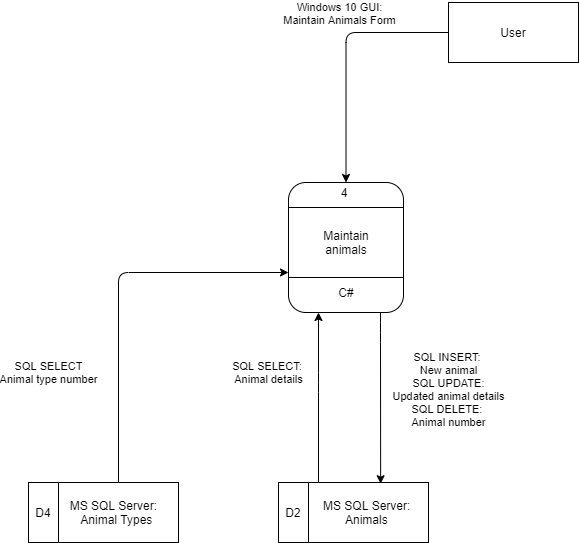

The diagram above was exported from draw.io. Its source (the exported page's mxGraphModel, read from the mxfile embedded in the PNG):
<mxGraphModel dx="1086" dy="966" grid="1" gridSize="10" guides="1" tooltips="1" connect="1" arrows="1" fold="1" page="1" pageScale="1" pageWidth="850" pageHeight="1100" math="0" shadow="0">
  <root>
    <mxCell id="0" />
    <mxCell id="1" parent="0" />
    <mxCell id="OC5_b8NegOpWasfm5Z8S-1" value="Windows 10 GUI:&lt;br&gt;Maintain Animals Form" style="edgeStyle=orthogonalEdgeStyle;rounded=1;orthogonalLoop=1;jettySize=auto;html=1;entryX=0.5;entryY=0;entryDx=0;entryDy=0;" parent="1" source="OC5_b8NegOpWasfm5Z8S-2" target="OC5_b8NegOpWasfm5Z8S-4" edge="1">
      <mxGeometry x="-0.1881" y="-21" relative="1" as="geometry">
        <mxPoint x="14" y="-20" as="offset" />
      </mxGeometry>
    </mxCell>
    <mxCell id="OC5_b8NegOpWasfm5Z8S-2" value="User" style="rounded=0;whiteSpace=wrap;html=1;" parent="1" vertex="1">
      <mxGeometry x="750" y="60" width="130" height="60" as="geometry" />
    </mxCell>
    <mxCell id="OC5_b8NegOpWasfm5Z8S-3" value="" style="group" parent="1" vertex="1" connectable="0">
      <mxGeometry x="590" y="240" width="115" height="130" as="geometry" />
    </mxCell>
    <mxCell id="OC5_b8NegOpWasfm5Z8S-4" value="" style="rounded=1;whiteSpace=wrap;html=1;" parent="OC5_b8NegOpWasfm5Z8S-3" vertex="1">
      <mxGeometry width="115" height="130" as="geometry" />
    </mxCell>
    <mxCell id="OC5_b8NegOpWasfm5Z8S-5" value="" style="line;strokeWidth=1;rotatable=0;dashed=0;labelPosition=right;align=left;verticalAlign=middle;spacingTop=0;spacingLeft=6;points=[];portConstraint=eastwest;" parent="OC5_b8NegOpWasfm5Z8S-3" vertex="1">
      <mxGeometry y="20" width="115" height="10" as="geometry" />
    </mxCell>
    <mxCell id="OC5_b8NegOpWasfm5Z8S-6" value="4" style="text;html=1;strokeColor=none;fillColor=none;align=center;verticalAlign=middle;whiteSpace=wrap;rounded=0;" parent="OC5_b8NegOpWasfm5Z8S-3" vertex="1">
      <mxGeometry x="35.5" width="40" height="20" as="geometry" />
    </mxCell>
    <mxCell id="OC5_b8NegOpWasfm5Z8S-7" value="" style="line;strokeWidth=1;rotatable=0;dashed=0;labelPosition=right;align=left;verticalAlign=middle;spacingTop=0;spacingLeft=6;points=[];portConstraint=eastwest;" parent="OC5_b8NegOpWasfm5Z8S-3" vertex="1">
      <mxGeometry y="90" width="115" height="10" as="geometry" />
    </mxCell>
    <mxCell id="OC5_b8NegOpWasfm5Z8S-8" value="C#" style="text;html=1;strokeColor=none;fillColor=none;align=center;verticalAlign=middle;whiteSpace=wrap;rounded=0;" parent="OC5_b8NegOpWasfm5Z8S-3" vertex="1">
      <mxGeometry x="37.5" y="100" width="40" height="20" as="geometry" />
    </mxCell>
    <mxCell id="OC5_b8NegOpWasfm5Z8S-9" value="Maintain animals" style="text;html=1;strokeColor=none;fillColor=none;align=center;verticalAlign=middle;whiteSpace=wrap;rounded=0;" parent="OC5_b8NegOpWasfm5Z8S-3" vertex="1">
      <mxGeometry x="37.5" y="50" width="40" height="20" as="geometry" />
    </mxCell>
    <mxCell id="OC5_b8NegOpWasfm5Z8S-10" value="SQL SELECT:&amp;nbsp;&lt;br&gt;Animal details" style="edgeStyle=orthogonalEdgeStyle;rounded=1;orthogonalLoop=1;jettySize=auto;html=1;" parent="1" source="OC5_b8NegOpWasfm5Z8S-13" target="OC5_b8NegOpWasfm5Z8S-4" edge="1">
      <mxGeometry x="0.2941" y="50" relative="1" as="geometry">
        <Array as="points">
          <mxPoint x="620" y="440" />
          <mxPoint x="620" y="440" />
        </Array>
        <mxPoint as="offset" />
      </mxGeometry>
    </mxCell>
    <mxCell id="OC5_b8NegOpWasfm5Z8S-11" value="SQL INSERT:&amp;nbsp;&lt;br&gt;New animal&lt;br&gt;SQL UPDATE:&lt;br&gt;Updated animal details&lt;br&gt;SQL DELETE:&amp;nbsp;&lt;br&gt;Animal number" style="edgeStyle=orthogonalEdgeStyle;rounded=1;orthogonalLoop=1;jettySize=auto;html=1;entryX=0.681;entryY=0.02;entryDx=0;entryDy=0;entryPerimeter=0;" parent="1" source="OC5_b8NegOpWasfm5Z8S-4" target="OC5_b8NegOpWasfm5Z8S-13" edge="1">
      <mxGeometry x="-0.0987" y="68" relative="1" as="geometry">
        <Array as="points">
          <mxPoint x="682" y="390" />
          <mxPoint x="682" y="390" />
        </Array>
        <mxPoint as="offset" />
      </mxGeometry>
    </mxCell>
    <mxCell id="OC5_b8NegOpWasfm5Z8S-12" value="" style="group" parent="1" vertex="1" connectable="0">
      <mxGeometry x="580" y="540" width="150" height="60" as="geometry" />
    </mxCell>
    <mxCell id="OC5_b8NegOpWasfm5Z8S-13" value="" style="rounded=0;whiteSpace=wrap;html=1;" parent="OC5_b8NegOpWasfm5Z8S-12" vertex="1">
      <mxGeometry width="150" height="60" as="geometry" />
    </mxCell>
    <mxCell id="OC5_b8NegOpWasfm5Z8S-14" value="                MS SQL Server:&#10;                Animals" style="shape=partialRectangle;fillColor=none;align=center;verticalAlign=middle;strokeColor=none;spacingLeft=34;rotatable=0;points=[[0,0.5],[1,0.5]];portConstraint=eastwest;dropTarget=0;" parent="OC5_b8NegOpWasfm5Z8S-12" vertex="1">
      <mxGeometry width="90" height="60" as="geometry" />
    </mxCell>
    <mxCell id="OC5_b8NegOpWasfm5Z8S-15" value="D2" style="shape=partialRectangle;top=0;left=0;bottom=0;fillColor=none;stokeWidth=1;align=center;verticalAlign=middle;spacingLeft=4;spacingRight=4;overflow=hidden;rotatable=0;points=[];portConstraint=eastwest;part=1;" parent="OC5_b8NegOpWasfm5Z8S-14" vertex="1" connectable="0">
      <mxGeometry width="30" height="60" as="geometry" />
    </mxCell>
    <mxCell id="OC5_b8NegOpWasfm5Z8S-16" value="" style="group" parent="1" vertex="1" connectable="0">
      <mxGeometry x="330" y="540" width="150" height="60" as="geometry" />
    </mxCell>
    <mxCell id="OC5_b8NegOpWasfm5Z8S-17" value="" style="rounded=0;whiteSpace=wrap;html=1;" parent="OC5_b8NegOpWasfm5Z8S-16" vertex="1">
      <mxGeometry width="150" height="60" as="geometry" />
    </mxCell>
    <mxCell id="OC5_b8NegOpWasfm5Z8S-18" value="              MS SQL Server:&#10;                Animal Types" style="shape=partialRectangle;fillColor=none;align=center;verticalAlign=middle;strokeColor=none;spacingLeft=34;rotatable=0;points=[[0,0.5],[1,0.5]];portConstraint=eastwest;dropTarget=0;" parent="OC5_b8NegOpWasfm5Z8S-16" vertex="1">
      <mxGeometry width="90" height="60" as="geometry" />
    </mxCell>
    <mxCell id="OC5_b8NegOpWasfm5Z8S-19" value="D4" style="shape=partialRectangle;top=0;left=0;bottom=0;fillColor=none;stokeWidth=1;align=center;verticalAlign=middle;spacingLeft=4;spacingRight=4;overflow=hidden;rotatable=0;points=[];portConstraint=eastwest;part=1;" parent="OC5_b8NegOpWasfm5Z8S-18" vertex="1" connectable="0">
      <mxGeometry width="30" height="60" as="geometry" />
    </mxCell>
    <mxCell id="OC5_b8NegOpWasfm5Z8S-20" value="SQL SELECT&lt;br&gt;Animal type number" style="edgeStyle=orthogonalEdgeStyle;rounded=1;orthogonalLoop=1;jettySize=auto;html=1;" parent="1" source="OC5_b8NegOpWasfm5Z8S-17" target="OC5_b8NegOpWasfm5Z8S-4" edge="1">
      <mxGeometry x="-0.4211" y="70" relative="1" as="geometry">
        <mxPoint x="590" y="280" as="targetPoint" />
        <Array as="points">
          <mxPoint x="420" y="330" />
        </Array>
        <mxPoint as="offset" />
      </mxGeometry>
    </mxCell>
  </root>
</mxGraphModel>